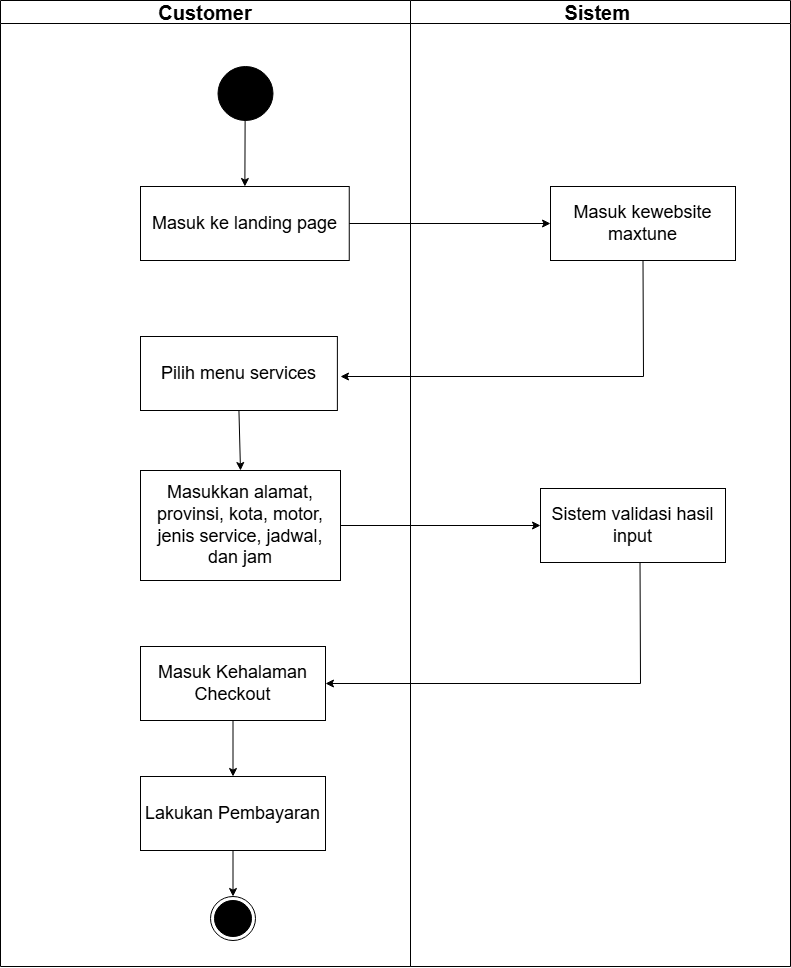

The diagram above was exported from draw.io. Its source (the exported page's mxGraphModel, read from the mxfile embedded in the PNG):
<mxGraphModel dx="3318" dy="2423" grid="1" gridSize="10" guides="1" tooltips="1" connect="1" arrows="0" fold="1" page="1" pageScale="1" pageWidth="827" pageHeight="1169" background="none" math="0" shadow="0">
  <root>
    <mxCell id="0" />
    <mxCell id="1" parent="0" />
    <mxCell id="2" value="&lt;font style=&quot;font-size: 20px;&quot;&gt;Customer&lt;/font&gt;" style="swimlane;whiteSpace=wrap;html=1;startSize=23;" vertex="1" parent="1">
      <mxGeometry x="6530" y="739" width="410" height="966" as="geometry" />
    </mxCell>
    <mxCell id="3" value="" style="shape=ellipse;html=1;fillColor=strokeColor;fontSize=18;fontColor=#ffffff;" vertex="1" parent="2">
      <mxGeometry x="217.5" y="66" width="55" height="54" as="geometry" />
    </mxCell>
    <mxCell id="4" value="" style="endArrow=classic;html=1;rounded=0;entryX=0.5;entryY=0;entryDx=0;entryDy=0;" edge="1" parent="2" target="5">
      <mxGeometry width="50" height="50" relative="1" as="geometry">
        <mxPoint x="244.64000000000001" y="116" as="sourcePoint" />
        <mxPoint x="245.02" y="186" as="targetPoint" />
      </mxGeometry>
    </mxCell>
    <mxCell id="5" value="&lt;font style=&quot;font-size: 18px;&quot;&gt;Masuk ke landing page&lt;/font&gt;" style="rounded=0;whiteSpace=wrap;html=1;" vertex="1" parent="2">
      <mxGeometry x="140" y="186" width="208.75" height="74" as="geometry" />
    </mxCell>
    <mxCell id="6" value="&lt;span style=&quot;font-size: 18px;&quot;&gt;Pilih menu services&lt;/span&gt;" style="rounded=0;whiteSpace=wrap;html=1;" vertex="1" parent="2">
      <mxGeometry x="140" y="336" width="196.88" height="74" as="geometry" />
    </mxCell>
    <mxCell id="7" value="&lt;span style=&quot;font-size: 18px;&quot;&gt;Masuk Kehalaman Checkout&lt;/span&gt;" style="rounded=0;whiteSpace=wrap;html=1;" vertex="1" parent="2">
      <mxGeometry x="140" y="646" width="185" height="74" as="geometry" />
    </mxCell>
    <mxCell id="8" value="&lt;font style=&quot;font-size: 18px;&quot;&gt;Lakukan Pembayaran&lt;/font&gt;" style="rounded=0;whiteSpace=wrap;html=1;" vertex="1" parent="2">
      <mxGeometry x="140.0000000000001" y="776" width="185" height="74" as="geometry" />
    </mxCell>
    <mxCell id="9" value="&lt;span style=&quot;font-size: 18px;&quot;&gt;Masukkan alamat, provinsi, kota, motor, jenis service, jadwal, dan jam&lt;/span&gt;" style="rounded=0;whiteSpace=wrap;html=1;" vertex="1" parent="2">
      <mxGeometry x="140" y="470" width="200" height="110" as="geometry" />
    </mxCell>
    <mxCell id="10" value="" style="endArrow=classic;html=1;rounded=0;entryX=0.5;entryY=0;entryDx=0;entryDy=0;exitX=0.5;exitY=1;exitDx=0;exitDy=0;" edge="1" parent="2" source="6" target="9">
      <mxGeometry width="50" height="50" relative="1" as="geometry">
        <mxPoint x="310" y="606" as="sourcePoint" />
        <mxPoint x="360" y="556" as="targetPoint" />
      </mxGeometry>
    </mxCell>
    <mxCell id="11" value="" style="endArrow=classic;html=1;rounded=0;entryX=0.5;entryY=0;entryDx=0;entryDy=0;exitX=0.5;exitY=1;exitDx=0;exitDy=0;" edge="1" parent="2" source="7" target="8">
      <mxGeometry width="50" height="50" relative="1" as="geometry">
        <mxPoint x="240" y="926" as="sourcePoint" />
        <mxPoint x="290" y="876" as="targetPoint" />
      </mxGeometry>
    </mxCell>
    <mxCell id="12" value="" style="ellipse;html=1;shape=endState;fillColor=strokeColor;" vertex="1" parent="2">
      <mxGeometry x="210" y="896" width="45" height="44" as="geometry" />
    </mxCell>
    <mxCell id="13" value="" style="endArrow=classic;html=1;rounded=0;entryX=0.5;entryY=0;entryDx=0;entryDy=0;exitX=0.5;exitY=1;exitDx=0;exitDy=0;" edge="1" parent="2" source="8" target="12">
      <mxGeometry width="50" height="50" relative="1" as="geometry">
        <mxPoint x="310" y="816" as="sourcePoint" />
        <mxPoint x="310" y="872" as="targetPoint" />
      </mxGeometry>
    </mxCell>
    <mxCell id="14" value="&lt;font style=&quot;font-size: 20px;&quot;&gt;Sistem&amp;nbsp;&lt;/font&gt;" style="swimlane;whiteSpace=wrap;html=1;" vertex="1" parent="1">
      <mxGeometry x="6940" y="739" width="380" height="966" as="geometry" />
    </mxCell>
    <mxCell id="15" value="&lt;span style=&quot;font-size: 18px;&quot;&gt;Masuk kewebsite maxtune&lt;/span&gt;" style="rounded=0;whiteSpace=wrap;html=1;" vertex="1" parent="14">
      <mxGeometry x="140" y="186" width="185" height="74" as="geometry" />
    </mxCell>
    <mxCell id="16" value="" style="endArrow=classic;html=1;rounded=0;exitX=0.5;exitY=1;exitDx=0;exitDy=0;" edge="1" parent="14" source="15">
      <mxGeometry width="50" height="50" relative="1" as="geometry">
        <mxPoint x="230" y="336" as="sourcePoint" />
        <mxPoint x="-70" y="376" as="targetPoint" />
        <Array as="points">
          <mxPoint x="233" y="376" />
        </Array>
      </mxGeometry>
    </mxCell>
    <mxCell id="17" value="&lt;span style=&quot;font-size: 18px;&quot;&gt;Sistem validasi hasil input&lt;/span&gt;" style="rounded=0;whiteSpace=wrap;html=1;" vertex="1" parent="14">
      <mxGeometry x="130" y="488" width="185" height="74" as="geometry" />
    </mxCell>
    <mxCell id="18" value="" style="endArrow=classic;html=1;rounded=0;entryX=0;entryY=0.5;entryDx=0;entryDy=0;exitX=1;exitY=0.5;exitDx=0;exitDy=0;" edge="1" source="5" target="15" parent="1">
      <mxGeometry width="50" height="50" relative="1" as="geometry">
        <mxPoint x="6770" y="1165" as="sourcePoint" />
        <mxPoint x="6820" y="1115" as="targetPoint" />
      </mxGeometry>
    </mxCell>
    <mxCell id="19" value="" style="endArrow=classic;html=1;rounded=0;entryX=0;entryY=0.5;entryDx=0;entryDy=0;exitX=1;exitY=0.5;exitDx=0;exitDy=0;" edge="1" source="9" target="17" parent="1">
      <mxGeometry width="50" height="50" relative="1" as="geometry">
        <mxPoint x="6680" y="1275" as="sourcePoint" />
        <mxPoint x="6730" y="1225" as="targetPoint" />
      </mxGeometry>
    </mxCell>
    <mxCell id="20" value="" style="endArrow=classic;html=1;rounded=0;entryX=1;entryY=0.5;entryDx=0;entryDy=0;exitX=0.538;exitY=1.003;exitDx=0;exitDy=0;exitPerimeter=0;" edge="1" source="17" target="7" parent="1">
      <mxGeometry width="50" height="50" relative="1" as="geometry">
        <mxPoint x="7170" y="1305" as="sourcePoint" />
        <mxPoint x="6980" y="1545" as="targetPoint" />
        <Array as="points">
          <mxPoint x="7170" y="1422" />
        </Array>
      </mxGeometry>
    </mxCell>
  </root>
</mxGraphModel>